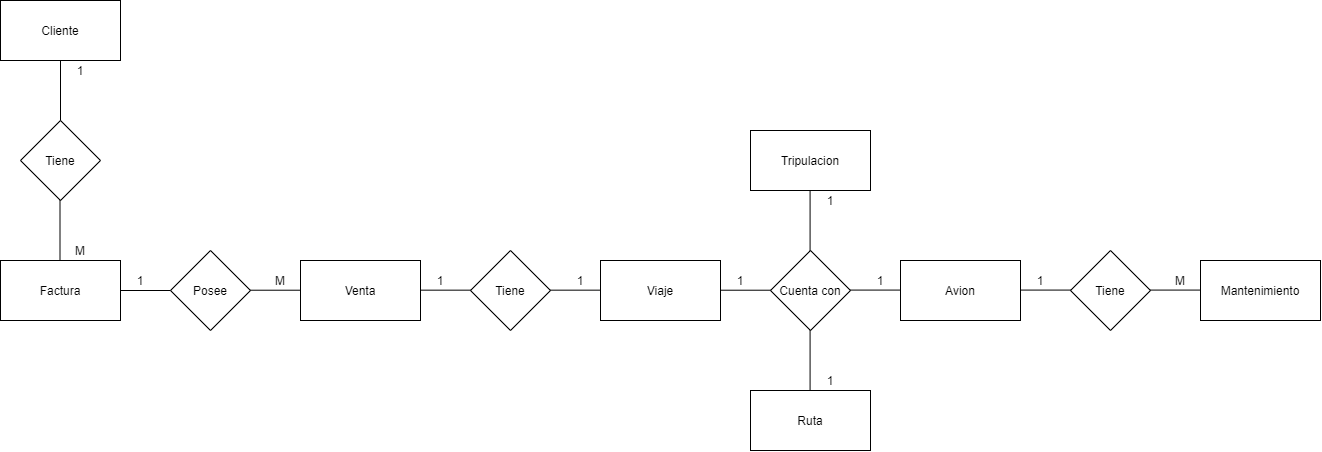

The diagram above was exported from draw.io. Its source (the exported page's mxGraphModel, read from the mxfile embedded in the PNG):
<mxGraphModel dx="2015" dy="930" grid="1" gridSize="10" guides="1" tooltips="1" connect="1" arrows="1" fold="1" page="1" pageScale="1" pageWidth="827" pageHeight="1169" math="0" shadow="0">
  <root>
    <mxCell id="-LSJklqfBwUxZZVcOe2M-0" />
    <mxCell id="-LSJklqfBwUxZZVcOe2M-1" parent="-LSJklqfBwUxZZVcOe2M-0" />
    <mxCell id="-LSJklqfBwUxZZVcOe2M-2" value="Cliente" style="rounded=0;whiteSpace=wrap;html=1;" vertex="1" parent="-LSJklqfBwUxZZVcOe2M-1">
      <mxGeometry x="120" y="40" width="120" height="60" as="geometry" />
    </mxCell>
    <mxCell id="-LSJklqfBwUxZZVcOe2M-3" value="Tiene" style="rhombus;whiteSpace=wrap;html=1;" vertex="1" parent="-LSJklqfBwUxZZVcOe2M-1">
      <mxGeometry x="140" y="160" width="80" height="80" as="geometry" />
    </mxCell>
    <mxCell id="-LSJklqfBwUxZZVcOe2M-4" value="Factura" style="rounded=0;whiteSpace=wrap;html=1;" vertex="1" parent="-LSJklqfBwUxZZVcOe2M-1">
      <mxGeometry x="120" y="300" width="120" height="60" as="geometry" />
    </mxCell>
    <mxCell id="-LSJklqfBwUxZZVcOe2M-5" value="Venta" style="rounded=0;whiteSpace=wrap;html=1;" vertex="1" parent="-LSJklqfBwUxZZVcOe2M-1">
      <mxGeometry x="420" y="300" width="120" height="60" as="geometry" />
    </mxCell>
    <mxCell id="-LSJklqfBwUxZZVcOe2M-6" value="Posee" style="rhombus;whiteSpace=wrap;html=1;" vertex="1" parent="-LSJklqfBwUxZZVcOe2M-1">
      <mxGeometry x="290" y="290" width="80" height="80" as="geometry" />
    </mxCell>
    <mxCell id="-LSJklqfBwUxZZVcOe2M-7" value="Viaje" style="rounded=0;whiteSpace=wrap;html=1;" vertex="1" parent="-LSJklqfBwUxZZVcOe2M-1">
      <mxGeometry x="720" y="300" width="120" height="60" as="geometry" />
    </mxCell>
    <mxCell id="-LSJklqfBwUxZZVcOe2M-8" value="Tiene" style="rhombus;whiteSpace=wrap;html=1;" vertex="1" parent="-LSJklqfBwUxZZVcOe2M-1">
      <mxGeometry x="590" y="290" width="80" height="80" as="geometry" />
    </mxCell>
    <mxCell id="-LSJklqfBwUxZZVcOe2M-9" value="Cuenta con" style="rhombus;whiteSpace=wrap;html=1;" vertex="1" parent="-LSJklqfBwUxZZVcOe2M-1">
      <mxGeometry x="890" y="290" width="80" height="80" as="geometry" />
    </mxCell>
    <mxCell id="-LSJklqfBwUxZZVcOe2M-10" value="Tripulacion" style="rounded=0;whiteSpace=wrap;html=1;" vertex="1" parent="-LSJklqfBwUxZZVcOe2M-1">
      <mxGeometry x="870" y="170" width="120" height="60" as="geometry" />
    </mxCell>
    <mxCell id="-LSJklqfBwUxZZVcOe2M-11" value="Avion" style="rounded=0;whiteSpace=wrap;html=1;" vertex="1" parent="-LSJklqfBwUxZZVcOe2M-1">
      <mxGeometry x="1020" y="300" width="120" height="60" as="geometry" />
    </mxCell>
    <mxCell id="-LSJklqfBwUxZZVcOe2M-12" value="Ruta" style="rounded=0;whiteSpace=wrap;html=1;" vertex="1" parent="-LSJklqfBwUxZZVcOe2M-1">
      <mxGeometry x="870" y="430" width="120" height="60" as="geometry" />
    </mxCell>
    <mxCell id="-LSJklqfBwUxZZVcOe2M-13" value="Mantenimiento" style="rounded=0;whiteSpace=wrap;html=1;" vertex="1" parent="-LSJklqfBwUxZZVcOe2M-1">
      <mxGeometry x="1320" y="300" width="120" height="60" as="geometry" />
    </mxCell>
    <mxCell id="-LSJklqfBwUxZZVcOe2M-14" value="Tiene" style="rhombus;whiteSpace=wrap;html=1;" vertex="1" parent="-LSJklqfBwUxZZVcOe2M-1">
      <mxGeometry x="1190" y="290" width="80" height="80" as="geometry" />
    </mxCell>
    <mxCell id="-LSJklqfBwUxZZVcOe2M-15" value="" style="endArrow=none;html=1;entryX=0.5;entryY=1;entryDx=0;entryDy=0;exitX=0.5;exitY=0;exitDx=0;exitDy=0;" edge="1" parent="-LSJklqfBwUxZZVcOe2M-1" source="-LSJklqfBwUxZZVcOe2M-3" target="-LSJklqfBwUxZZVcOe2M-2">
      <mxGeometry width="50" height="50" relative="1" as="geometry">
        <mxPoint x="390" y="200" as="sourcePoint" />
        <mxPoint x="440" y="150" as="targetPoint" />
      </mxGeometry>
    </mxCell>
    <mxCell id="-LSJklqfBwUxZZVcOe2M-16" value="" style="endArrow=none;html=1;entryX=0.5;entryY=1;entryDx=0;entryDy=0;exitX=0.5;exitY=0;exitDx=0;exitDy=0;" edge="1" parent="-LSJklqfBwUxZZVcOe2M-1">
      <mxGeometry width="50" height="50" relative="1" as="geometry">
        <mxPoint x="179.5" y="300" as="sourcePoint" />
        <mxPoint x="179.5" y="240" as="targetPoint" />
      </mxGeometry>
    </mxCell>
    <mxCell id="-LSJklqfBwUxZZVcOe2M-17" value="" style="endArrow=none;html=1;entryX=0;entryY=0.5;entryDx=0;entryDy=0;exitX=1;exitY=0.5;exitDx=0;exitDy=0;" edge="1" parent="-LSJklqfBwUxZZVcOe2M-1" source="-LSJklqfBwUxZZVcOe2M-4" target="-LSJklqfBwUxZZVcOe2M-6">
      <mxGeometry width="50" height="50" relative="1" as="geometry">
        <mxPoint x="200" y="180" as="sourcePoint" />
        <mxPoint x="200" y="120" as="targetPoint" />
      </mxGeometry>
    </mxCell>
    <mxCell id="-LSJklqfBwUxZZVcOe2M-18" value="" style="endArrow=none;html=1;entryX=0;entryY=0.5;entryDx=0;entryDy=0;exitX=1;exitY=0.5;exitDx=0;exitDy=0;" edge="1" parent="-LSJklqfBwUxZZVcOe2M-1">
      <mxGeometry width="50" height="50" relative="1" as="geometry">
        <mxPoint x="370" y="329.71" as="sourcePoint" />
        <mxPoint x="420" y="329.71" as="targetPoint" />
      </mxGeometry>
    </mxCell>
    <mxCell id="-LSJklqfBwUxZZVcOe2M-19" value="" style="endArrow=none;html=1;entryX=0;entryY=0.5;entryDx=0;entryDy=0;exitX=1;exitY=0.5;exitDx=0;exitDy=0;" edge="1" parent="-LSJklqfBwUxZZVcOe2M-1">
      <mxGeometry width="50" height="50" relative="1" as="geometry">
        <mxPoint x="540" y="329.66" as="sourcePoint" />
        <mxPoint x="590" y="329.66" as="targetPoint" />
      </mxGeometry>
    </mxCell>
    <mxCell id="-LSJklqfBwUxZZVcOe2M-20" value="" style="endArrow=none;html=1;entryX=0;entryY=0.5;entryDx=0;entryDy=0;exitX=1;exitY=0.5;exitDx=0;exitDy=0;" edge="1" parent="-LSJklqfBwUxZZVcOe2M-1">
      <mxGeometry width="50" height="50" relative="1" as="geometry">
        <mxPoint x="670" y="329.66" as="sourcePoint" />
        <mxPoint x="720" y="329.66" as="targetPoint" />
      </mxGeometry>
    </mxCell>
    <mxCell id="-LSJklqfBwUxZZVcOe2M-22" value="" style="endArrow=none;html=1;entryX=0;entryY=0.5;entryDx=0;entryDy=0;exitX=1;exitY=0.5;exitDx=0;exitDy=0;" edge="1" parent="-LSJklqfBwUxZZVcOe2M-1">
      <mxGeometry width="50" height="50" relative="1" as="geometry">
        <mxPoint x="840" y="329.7100000000001" as="sourcePoint" />
        <mxPoint x="890" y="329.7100000000001" as="targetPoint" />
      </mxGeometry>
    </mxCell>
    <mxCell id="-LSJklqfBwUxZZVcOe2M-23" value="" style="endArrow=none;html=1;entryX=0;entryY=0.5;entryDx=0;entryDy=0;exitX=1;exitY=0.5;exitDx=0;exitDy=0;" edge="1" parent="-LSJklqfBwUxZZVcOe2M-1">
      <mxGeometry width="50" height="50" relative="1" as="geometry">
        <mxPoint x="970" y="329.5800000000001" as="sourcePoint" />
        <mxPoint x="1020" y="329.5800000000001" as="targetPoint" />
      </mxGeometry>
    </mxCell>
    <mxCell id="-LSJklqfBwUxZZVcOe2M-24" value="" style="endArrow=none;html=1;entryX=0.5;entryY=1;entryDx=0;entryDy=0;exitX=0.5;exitY=0;exitDx=0;exitDy=0;" edge="1" parent="-LSJklqfBwUxZZVcOe2M-1">
      <mxGeometry width="50" height="50" relative="1" as="geometry">
        <mxPoint x="929.58" y="290" as="sourcePoint" />
        <mxPoint x="929.58" y="230" as="targetPoint" />
      </mxGeometry>
    </mxCell>
    <mxCell id="-LSJklqfBwUxZZVcOe2M-26" value="" style="endArrow=none;html=1;entryX=0.5;entryY=1;entryDx=0;entryDy=0;exitX=0.5;exitY=0;exitDx=0;exitDy=0;" edge="1" parent="-LSJklqfBwUxZZVcOe2M-1">
      <mxGeometry width="50" height="50" relative="1" as="geometry">
        <mxPoint x="929.5800000000002" y="430" as="sourcePoint" />
        <mxPoint x="929.5800000000002" y="370" as="targetPoint" />
      </mxGeometry>
    </mxCell>
    <mxCell id="-LSJklqfBwUxZZVcOe2M-27" value="" style="endArrow=none;html=1;entryX=0;entryY=0.5;entryDx=0;entryDy=0;exitX=1;exitY=0.5;exitDx=0;exitDy=0;" edge="1" parent="-LSJklqfBwUxZZVcOe2M-1">
      <mxGeometry width="50" height="50" relative="1" as="geometry">
        <mxPoint x="1140" y="329.58000000000015" as="sourcePoint" />
        <mxPoint x="1190" y="329.58000000000015" as="targetPoint" />
      </mxGeometry>
    </mxCell>
    <mxCell id="-LSJklqfBwUxZZVcOe2M-28" value="" style="endArrow=none;html=1;entryX=0;entryY=0.5;entryDx=0;entryDy=0;exitX=1;exitY=0.5;exitDx=0;exitDy=0;" edge="1" parent="-LSJklqfBwUxZZVcOe2M-1">
      <mxGeometry width="50" height="50" relative="1" as="geometry">
        <mxPoint x="1270" y="329.58000000000015" as="sourcePoint" />
        <mxPoint x="1320" y="329.58000000000015" as="targetPoint" />
      </mxGeometry>
    </mxCell>
    <mxCell id="-LSJklqfBwUxZZVcOe2M-29" value="1" style="text;html=1;strokeColor=none;fillColor=none;align=center;verticalAlign=middle;whiteSpace=wrap;rounded=0;" vertex="1" parent="-LSJklqfBwUxZZVcOe2M-1">
      <mxGeometry x="180" y="100" width="40" height="20" as="geometry" />
    </mxCell>
    <mxCell id="-LSJklqfBwUxZZVcOe2M-31" value="M" style="text;html=1;strokeColor=none;fillColor=none;align=center;verticalAlign=middle;whiteSpace=wrap;rounded=0;" vertex="1" parent="-LSJklqfBwUxZZVcOe2M-1">
      <mxGeometry x="180" y="280" width="40" height="20" as="geometry" />
    </mxCell>
    <mxCell id="-LSJklqfBwUxZZVcOe2M-32" value="1" style="text;html=1;strokeColor=none;fillColor=none;align=center;verticalAlign=middle;whiteSpace=wrap;rounded=0;" vertex="1" parent="-LSJklqfBwUxZZVcOe2M-1">
      <mxGeometry x="240" y="310" width="40" height="20" as="geometry" />
    </mxCell>
    <mxCell id="-LSJklqfBwUxZZVcOe2M-33" value="M" style="text;html=1;strokeColor=none;fillColor=none;align=center;verticalAlign=middle;whiteSpace=wrap;rounded=0;" vertex="1" parent="-LSJklqfBwUxZZVcOe2M-1">
      <mxGeometry x="380" y="310" width="40" height="20" as="geometry" />
    </mxCell>
    <mxCell id="-LSJklqfBwUxZZVcOe2M-35" value="1" style="text;html=1;strokeColor=none;fillColor=none;align=center;verticalAlign=middle;whiteSpace=wrap;rounded=0;" vertex="1" parent="-LSJklqfBwUxZZVcOe2M-1">
      <mxGeometry x="680" y="310" width="40" height="20" as="geometry" />
    </mxCell>
    <mxCell id="-LSJklqfBwUxZZVcOe2M-36" value="1" style="text;html=1;strokeColor=none;fillColor=none;align=center;verticalAlign=middle;whiteSpace=wrap;rounded=0;" vertex="1" parent="-LSJklqfBwUxZZVcOe2M-1">
      <mxGeometry x="540" y="310" width="40" height="20" as="geometry" />
    </mxCell>
    <mxCell id="-LSJklqfBwUxZZVcOe2M-37" value="1" style="text;html=1;strokeColor=none;fillColor=none;align=center;verticalAlign=middle;whiteSpace=wrap;rounded=0;" vertex="1" parent="-LSJklqfBwUxZZVcOe2M-1">
      <mxGeometry x="840" y="310" width="40" height="20" as="geometry" />
    </mxCell>
    <mxCell id="-LSJklqfBwUxZZVcOe2M-38" value="1" style="text;html=1;strokeColor=none;fillColor=none;align=center;verticalAlign=middle;whiteSpace=wrap;rounded=0;" vertex="1" parent="-LSJklqfBwUxZZVcOe2M-1">
      <mxGeometry x="930" y="230" width="40" height="20" as="geometry" />
    </mxCell>
    <mxCell id="-LSJklqfBwUxZZVcOe2M-39" value="1" style="text;html=1;strokeColor=none;fillColor=none;align=center;verticalAlign=middle;whiteSpace=wrap;rounded=0;" vertex="1" parent="-LSJklqfBwUxZZVcOe2M-1">
      <mxGeometry x="980" y="310" width="40" height="20" as="geometry" />
    </mxCell>
    <mxCell id="-LSJklqfBwUxZZVcOe2M-40" value="1" style="text;html=1;strokeColor=none;fillColor=none;align=center;verticalAlign=middle;whiteSpace=wrap;rounded=0;" vertex="1" parent="-LSJklqfBwUxZZVcOe2M-1">
      <mxGeometry x="930" y="410" width="40" height="20" as="geometry" />
    </mxCell>
    <mxCell id="-LSJklqfBwUxZZVcOe2M-41" value="1" style="text;html=1;strokeColor=none;fillColor=none;align=center;verticalAlign=middle;whiteSpace=wrap;rounded=0;" vertex="1" parent="-LSJklqfBwUxZZVcOe2M-1">
      <mxGeometry x="1140" y="310" width="40" height="20" as="geometry" />
    </mxCell>
    <mxCell id="-LSJklqfBwUxZZVcOe2M-42" value="M" style="text;html=1;strokeColor=none;fillColor=none;align=center;verticalAlign=middle;whiteSpace=wrap;rounded=0;" vertex="1" parent="-LSJklqfBwUxZZVcOe2M-1">
      <mxGeometry x="1280" y="310" width="40" height="20" as="geometry" />
    </mxCell>
  </root>
</mxGraphModel>